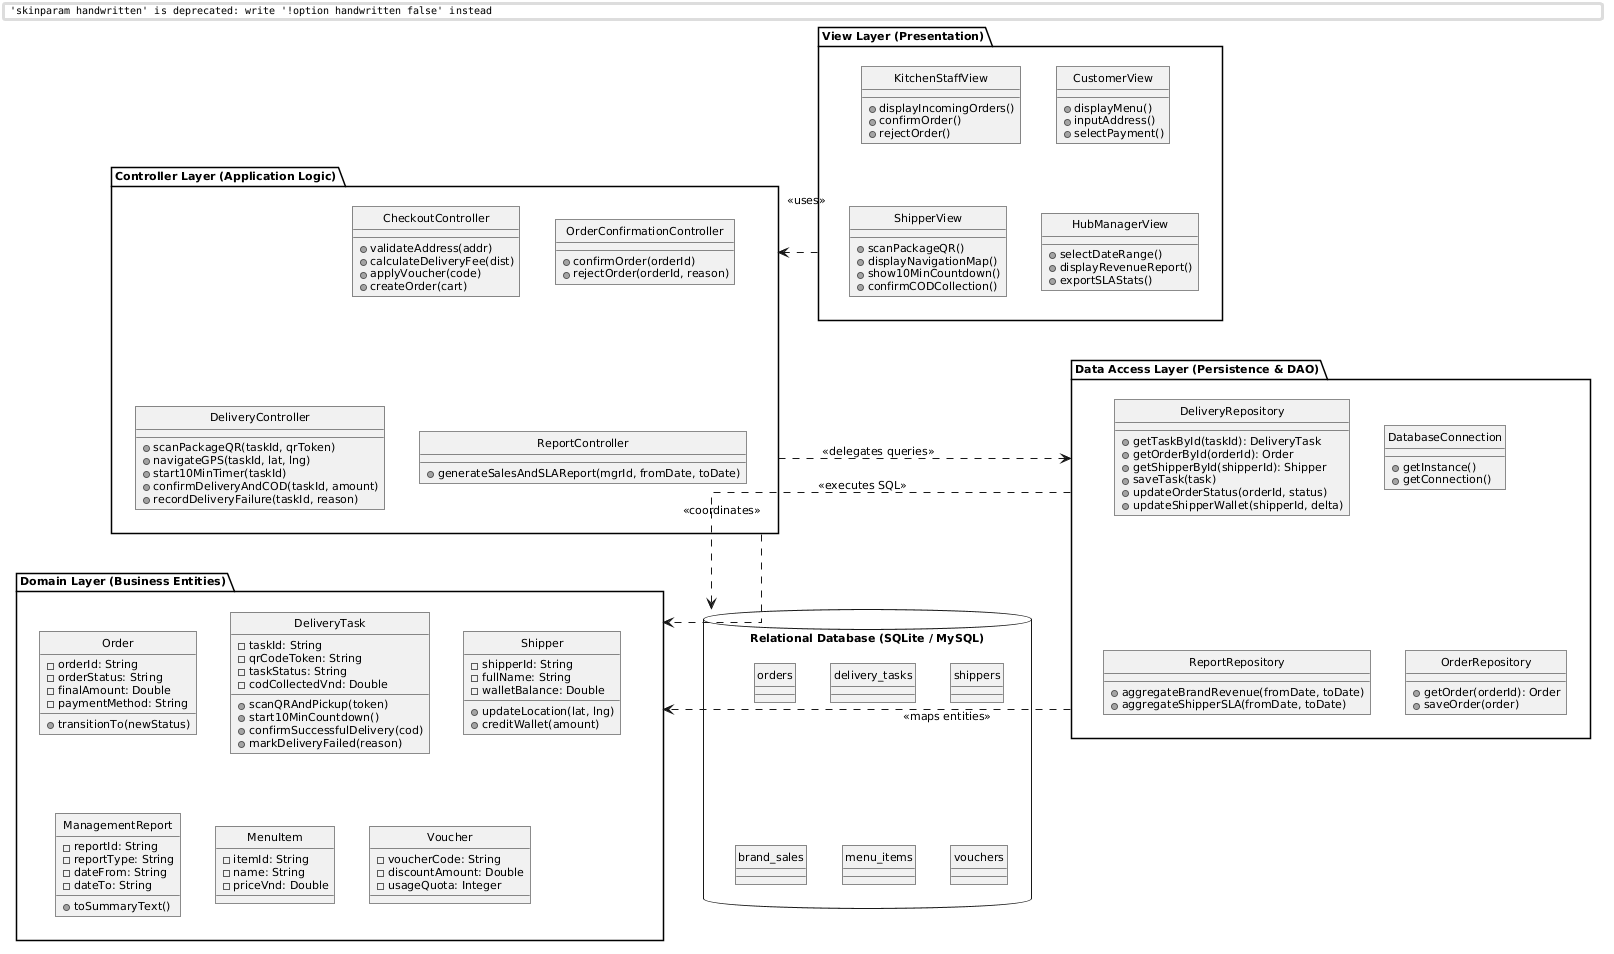

The diagram above was rendered by PlantUML. Its source (embedded in the PNG):
@startuml
skinparam backgroundColor #FFFFFF
skinparam handwritten false
skinparam monochrome true
skinparam shadowing false
skinparam defaultFontName "Calibri"
skinparam defaultFontSize 11
skinparam defaultFontColor #000000
skinparam linetype ortho
skinparam roundCorner 0
hide circle

package "View Layer (Presentation)" as ViewPkg {
  class CustomerView {
    +displayMenu()
    +inputAddress()
    +selectPayment()
  }
  class KitchenStaffView {
    +displayIncomingOrders()
    +confirmOrder()
    +rejectOrder()
  }
  class ShipperView {
    +scanPackageQR()
    +displayNavigationMap()
    +show10MinCountdown()
    +confirmCODCollection()
  }
  class HubManagerView {
    +selectDateRange()
    +displayRevenueReport()
    +exportSLAStats()
  }
}

package "Controller Layer (Application Logic)" as ControllerPkg {
  class CheckoutController {
    +validateAddress(addr)
    +calculateDeliveryFee(dist)
    +applyVoucher(code)
    +createOrder(cart)
  }
  class OrderConfirmationController {
    +confirmOrder(orderId)
    +rejectOrder(orderId, reason)
  }
  class DeliveryController {
    +scanPackageQR(taskId, qrToken)
    +navigateGPS(taskId, lat, lng)
    +start10MinTimer(taskId)
    +confirmDeliveryAndCOD(taskId, amount)
    +recordDeliveryFailure(taskId, reason)
  }
  class ReportController {
    +generateSalesAndSLAReport(mgrId, fromDate, toDate)
  }
}

package "Domain Layer (Business Entities)" as DomainPkg {
  class Order {
    -orderId: String
    -orderStatus: String
    -finalAmount: Double
    -paymentMethod: String
    +transitionTo(newStatus)
  }
  class DeliveryTask {
    -taskId: String
    -qrCodeToken: String
    -taskStatus: String
    -codCollectedVnd: Double
    +scanQRAndPickup(token)
    +start10MinCountdown()
    +confirmSuccessfulDelivery(cod)
    +markDeliveryFailed(reason)
  }
  class Shipper {
    -shipperId: String
    -fullName: String
    -walletBalance: Double
    +updateLocation(lat, lng)
    +creditWallet(amount)
  }
  class ManagementReport {
    -reportId: String
    -reportType: String
    -dateFrom: String
    -dateTo: String
    +toSummaryText()
  }
  class MenuItem {
    -itemId: String
    -name: String
    -priceVnd: Double
  }
  class Voucher {
    -voucherCode: String
    -discountAmount: Double
    -usageQuota: Integer
  }
}

package "Data Access Layer (Persistence & DAO)" as DataAccessPkg {
  class DatabaseConnection {
    +getInstance()
    +getConnection()
  }
  class DeliveryRepository {
    +getTaskById(taskId): DeliveryTask
    +getOrderById(orderId): Order
    +getShipperById(shipperId): Shipper
    +saveTask(task)
    +updateOrderStatus(orderId, status)
    +updateShipperWallet(shipperId, delta)
  }
  class ReportRepository {
    +aggregateBrandRevenue(fromDate, toDate)
    +aggregateShipperSLA(fromDate, toDate)
  }
  class OrderRepository {
    +getOrder(orderId): Order
    +saveOrder(order)
  }
}

package "Relational Database (SQLite / MySQL)" as DBPkg <<Database>> {
  entity "orders" as tbl_orders
  entity "delivery_tasks" as tbl_delivery_tasks
  entity "shippers" as tbl_shippers
  entity "brand_sales" as tbl_brand_sales
  entity "menu_items" as tbl_menu_items
  entity "vouchers" as tbl_vouchers
}

' Inter-package dependencies
ViewPkg ..> ControllerPkg : <<uses>>
ControllerPkg ..> DomainPkg : <<coordinates>>
ControllerPkg ..> DataAccessPkg : <<delegates queries>>
DataAccessPkg ..> DomainPkg : <<maps entities>>
DataAccessPkg ..> DBPkg : <<executes SQL>>
@enduml